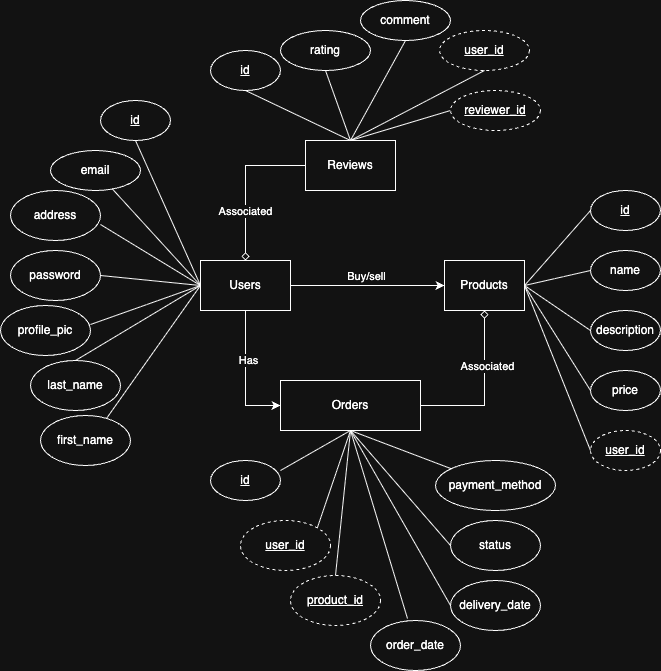

The diagram above was exported from draw.io. Its source (the exported page's mxGraphModel, read from the mxfile embedded in the PNG):
<mxGraphModel dx="1434" dy="761" grid="1" gridSize="10" guides="1" tooltips="1" connect="1" arrows="1" fold="1" page="1" pageScale="1" pageWidth="827" pageHeight="1169" math="0" shadow="0">
  <root>
    <mxCell id="0" />
    <mxCell id="1" parent="0" />
    <mxCell id="oiBqnjP3mJpktdme9ppG-6" style="edgeStyle=orthogonalEdgeStyle;rounded=0;orthogonalLoop=1;jettySize=auto;html=1;exitX=1;exitY=0.5;exitDx=0;exitDy=0;" edge="1" parent="1" source="oiBqnjP3mJpktdme9ppG-2" target="oiBqnjP3mJpktdme9ppG-4">
      <mxGeometry relative="1" as="geometry" />
    </mxCell>
    <mxCell id="oiBqnjP3mJpktdme9ppG-24" value="Buy/sell" style="edgeLabel;html=1;align=center;verticalAlign=middle;resizable=0;points=[];" vertex="1" connectable="0" parent="oiBqnjP3mJpktdme9ppG-6">
      <mxGeometry x="-0.08" y="6" relative="1" as="geometry">
        <mxPoint x="4" y="-4" as="offset" />
      </mxGeometry>
    </mxCell>
    <mxCell id="oiBqnjP3mJpktdme9ppG-15" style="rounded=0;orthogonalLoop=1;jettySize=auto;html=1;exitX=0;exitY=0.5;exitDx=0;exitDy=0;entryX=0.5;entryY=1;entryDx=0;entryDy=0;endArrow=none;startFill=0;" edge="1" parent="1" source="oiBqnjP3mJpktdme9ppG-2" target="oiBqnjP3mJpktdme9ppG-8">
      <mxGeometry relative="1" as="geometry" />
    </mxCell>
    <mxCell id="oiBqnjP3mJpktdme9ppG-40" style="edgeStyle=orthogonalEdgeStyle;rounded=0;orthogonalLoop=1;jettySize=auto;html=1;entryX=0;entryY=0.5;entryDx=0;entryDy=0;" edge="1" parent="1" source="oiBqnjP3mJpktdme9ppG-2" target="oiBqnjP3mJpktdme9ppG-5">
      <mxGeometry relative="1" as="geometry">
        <mxPoint x="345" y="440" as="targetPoint" />
      </mxGeometry>
    </mxCell>
    <mxCell id="oiBqnjP3mJpktdme9ppG-41" value="Has" style="edgeLabel;html=1;align=center;verticalAlign=middle;resizable=0;points=[];" vertex="1" connectable="0" parent="oiBqnjP3mJpktdme9ppG-40">
      <mxGeometry x="-0.2462" y="2" relative="1" as="geometry">
        <mxPoint as="offset" />
      </mxGeometry>
    </mxCell>
    <mxCell id="oiBqnjP3mJpktdme9ppG-2" value="Users" style="rounded=0;whiteSpace=wrap;html=1;" vertex="1" parent="1">
      <mxGeometry x="300" y="270" width="90" height="50" as="geometry" />
    </mxCell>
    <mxCell id="oiBqnjP3mJpktdme9ppG-4" value="Products" style="rounded=0;whiteSpace=wrap;html=1;" vertex="1" parent="1">
      <mxGeometry x="544" y="270" width="80" height="50" as="geometry" />
    </mxCell>
    <mxCell id="oiBqnjP3mJpktdme9ppG-44" style="edgeStyle=orthogonalEdgeStyle;rounded=0;orthogonalLoop=1;jettySize=auto;html=1;entryX=0.5;entryY=1;entryDx=0;entryDy=0;endArrow=diamond;endFill=0;" edge="1" parent="1" source="oiBqnjP3mJpktdme9ppG-5" target="oiBqnjP3mJpktdme9ppG-4">
      <mxGeometry relative="1" as="geometry" />
    </mxCell>
    <mxCell id="oiBqnjP3mJpktdme9ppG-45" value="Associated" style="edgeLabel;html=1;align=center;verticalAlign=middle;resizable=0;points=[];" vertex="1" connectable="0" parent="oiBqnjP3mJpktdme9ppG-44">
      <mxGeometry x="0.3082" y="-2" relative="1" as="geometry">
        <mxPoint as="offset" />
      </mxGeometry>
    </mxCell>
    <mxCell id="oiBqnjP3mJpktdme9ppG-5" value="Orders" style="rounded=0;whiteSpace=wrap;html=1;" vertex="1" parent="1">
      <mxGeometry x="380" y="390" width="140" height="50" as="geometry" />
    </mxCell>
    <mxCell id="oiBqnjP3mJpktdme9ppG-7" value="email" style="ellipse;whiteSpace=wrap;html=1;" vertex="1" parent="1">
      <mxGeometry x="150" y="160" width="90" height="40" as="geometry" />
    </mxCell>
    <mxCell id="oiBqnjP3mJpktdme9ppG-8" value="&lt;u&gt;id&lt;/u&gt;" style="ellipse;whiteSpace=wrap;html=1;" vertex="1" parent="1">
      <mxGeometry x="200" y="110" width="70" height="40" as="geometry" />
    </mxCell>
    <mxCell id="oiBqnjP3mJpktdme9ppG-9" value="password" style="ellipse;whiteSpace=wrap;html=1;" vertex="1" parent="1">
      <mxGeometry x="110" y="260" width="90" height="50" as="geometry" />
    </mxCell>
    <mxCell id="oiBqnjP3mJpktdme9ppG-10" value="profile_pic" style="ellipse;whiteSpace=wrap;html=1;" vertex="1" parent="1">
      <mxGeometry x="100" y="315" width="90" height="50" as="geometry" />
    </mxCell>
    <mxCell id="oiBqnjP3mJpktdme9ppG-11" value="first_name" style="ellipse;whiteSpace=wrap;html=1;" vertex="1" parent="1">
      <mxGeometry x="140" y="425" width="90" height="50" as="geometry" />
    </mxCell>
    <mxCell id="oiBqnjP3mJpktdme9ppG-12" value="last_name" style="ellipse;whiteSpace=wrap;html=1;" vertex="1" parent="1">
      <mxGeometry x="130" y="370" width="90" height="50" as="geometry" />
    </mxCell>
    <mxCell id="oiBqnjP3mJpktdme9ppG-13" value="address" style="ellipse;whiteSpace=wrap;html=1;" vertex="1" parent="1">
      <mxGeometry x="110" y="200" width="90" height="50" as="geometry" />
    </mxCell>
    <mxCell id="oiBqnjP3mJpktdme9ppG-18" style="rounded=0;orthogonalLoop=1;jettySize=auto;html=1;exitX=0;exitY=0.5;exitDx=0;exitDy=0;endArrow=none;startFill=0;" edge="1" parent="1" source="oiBqnjP3mJpktdme9ppG-2" target="oiBqnjP3mJpktdme9ppG-7">
      <mxGeometry relative="1" as="geometry">
        <mxPoint x="280" y="325" as="sourcePoint" />
        <mxPoint x="275" y="180" as="targetPoint" />
      </mxGeometry>
    </mxCell>
    <mxCell id="oiBqnjP3mJpktdme9ppG-19" style="rounded=0;orthogonalLoop=1;jettySize=auto;html=1;exitX=0;exitY=0.5;exitDx=0;exitDy=0;entryX=1;entryY=0.68;entryDx=0;entryDy=0;endArrow=none;startFill=0;entryPerimeter=0;" edge="1" parent="1" source="oiBqnjP3mJpktdme9ppG-2" target="oiBqnjP3mJpktdme9ppG-13">
      <mxGeometry relative="1" as="geometry">
        <mxPoint x="290" y="335" as="sourcePoint" />
        <mxPoint x="285" y="190" as="targetPoint" />
      </mxGeometry>
    </mxCell>
    <mxCell id="oiBqnjP3mJpktdme9ppG-20" style="rounded=0;orthogonalLoop=1;jettySize=auto;html=1;exitX=0;exitY=0.5;exitDx=0;exitDy=0;entryX=1;entryY=0.5;entryDx=0;entryDy=0;endArrow=none;startFill=0;" edge="1" parent="1" source="oiBqnjP3mJpktdme9ppG-2" target="oiBqnjP3mJpktdme9ppG-9">
      <mxGeometry relative="1" as="geometry">
        <mxPoint x="300" y="345" as="sourcePoint" />
        <mxPoint x="295" y="200" as="targetPoint" />
      </mxGeometry>
    </mxCell>
    <mxCell id="oiBqnjP3mJpktdme9ppG-21" style="rounded=0;orthogonalLoop=1;jettySize=auto;html=1;exitX=0;exitY=0.5;exitDx=0;exitDy=0;entryX=1;entryY=0.38;entryDx=0;entryDy=0;endArrow=none;startFill=0;entryPerimeter=0;" edge="1" parent="1" source="oiBqnjP3mJpktdme9ppG-2" target="oiBqnjP3mJpktdme9ppG-10">
      <mxGeometry relative="1" as="geometry">
        <mxPoint x="310" y="355" as="sourcePoint" />
        <mxPoint x="305" y="210" as="targetPoint" />
      </mxGeometry>
    </mxCell>
    <mxCell id="oiBqnjP3mJpktdme9ppG-22" style="rounded=0;orthogonalLoop=1;jettySize=auto;html=1;exitX=0;exitY=0.5;exitDx=0;exitDy=0;entryX=0.733;entryY=0.06;entryDx=0;entryDy=0;endArrow=none;startFill=0;entryPerimeter=0;" edge="1" parent="1" source="oiBqnjP3mJpktdme9ppG-2" target="oiBqnjP3mJpktdme9ppG-11">
      <mxGeometry relative="1" as="geometry">
        <mxPoint x="320" y="365" as="sourcePoint" />
        <mxPoint x="315" y="220" as="targetPoint" />
      </mxGeometry>
    </mxCell>
    <mxCell id="oiBqnjP3mJpktdme9ppG-23" style="rounded=0;orthogonalLoop=1;jettySize=auto;html=1;exitX=0.5;exitY=0;exitDx=0;exitDy=0;entryX=0;entryY=0.5;entryDx=0;entryDy=0;endArrow=none;startFill=0;" edge="1" parent="1" source="oiBqnjP3mJpktdme9ppG-12" target="oiBqnjP3mJpktdme9ppG-2">
      <mxGeometry relative="1" as="geometry">
        <mxPoint x="330" y="395" as="sourcePoint" />
        <mxPoint x="325" y="250" as="targetPoint" />
      </mxGeometry>
    </mxCell>
    <mxCell id="oiBqnjP3mJpktdme9ppG-27" value="&lt;u&gt;id&lt;/u&gt;" style="ellipse;whiteSpace=wrap;html=1;" vertex="1" parent="1">
      <mxGeometry x="690" y="200" width="70" height="40" as="geometry" />
    </mxCell>
    <mxCell id="oiBqnjP3mJpktdme9ppG-28" value="name" style="ellipse;whiteSpace=wrap;html=1;" vertex="1" parent="1">
      <mxGeometry x="690" y="260" width="70" height="40" as="geometry" />
    </mxCell>
    <mxCell id="oiBqnjP3mJpktdme9ppG-29" value="description" style="ellipse;whiteSpace=wrap;html=1;" vertex="1" parent="1">
      <mxGeometry x="690" y="320" width="70" height="40" as="geometry" />
    </mxCell>
    <mxCell id="oiBqnjP3mJpktdme9ppG-30" value="price" style="ellipse;whiteSpace=wrap;html=1;" vertex="1" parent="1">
      <mxGeometry x="690" y="380" width="70" height="40" as="geometry" />
    </mxCell>
    <mxCell id="oiBqnjP3mJpktdme9ppG-32" value="&lt;u&gt;user_id&lt;/u&gt;" style="ellipse;whiteSpace=wrap;html=1;dashed=1;" vertex="1" parent="1">
      <mxGeometry x="690" y="440" width="70" height="40" as="geometry" />
    </mxCell>
    <mxCell id="oiBqnjP3mJpktdme9ppG-33" style="rounded=0;orthogonalLoop=1;jettySize=auto;html=1;exitX=1;exitY=0.5;exitDx=0;exitDy=0;entryX=0;entryY=0.5;entryDx=0;entryDy=0;endArrow=none;startFill=0;" edge="1" parent="1" source="oiBqnjP3mJpktdme9ppG-4" target="oiBqnjP3mJpktdme9ppG-27">
      <mxGeometry relative="1" as="geometry">
        <mxPoint x="375" y="300" as="sourcePoint" />
        <mxPoint x="295" y="160" as="targetPoint" />
      </mxGeometry>
    </mxCell>
    <mxCell id="oiBqnjP3mJpktdme9ppG-34" style="rounded=0;orthogonalLoop=1;jettySize=auto;html=1;exitX=1;exitY=0.5;exitDx=0;exitDy=0;entryX=0;entryY=0.5;entryDx=0;entryDy=0;endArrow=none;startFill=0;" edge="1" parent="1" source="oiBqnjP3mJpktdme9ppG-4" target="oiBqnjP3mJpktdme9ppG-28">
      <mxGeometry relative="1" as="geometry">
        <mxPoint x="640" y="325" as="sourcePoint" />
        <mxPoint x="700" y="230" as="targetPoint" />
      </mxGeometry>
    </mxCell>
    <mxCell id="oiBqnjP3mJpktdme9ppG-35" style="rounded=0;orthogonalLoop=1;jettySize=auto;html=1;entryX=0;entryY=0.5;entryDx=0;entryDy=0;endArrow=none;startFill=0;exitX=1;exitY=0.5;exitDx=0;exitDy=0;" edge="1" parent="1" source="oiBqnjP3mJpktdme9ppG-4" target="oiBqnjP3mJpktdme9ppG-29">
      <mxGeometry relative="1" as="geometry">
        <mxPoint x="630" y="310" as="sourcePoint" />
        <mxPoint x="700" y="290" as="targetPoint" />
      </mxGeometry>
    </mxCell>
    <mxCell id="oiBqnjP3mJpktdme9ppG-36" style="rounded=0;orthogonalLoop=1;jettySize=auto;html=1;exitX=1;exitY=0.5;exitDx=0;exitDy=0;entryX=0;entryY=0.5;entryDx=0;entryDy=0;endArrow=none;startFill=0;" edge="1" parent="1" source="oiBqnjP3mJpktdme9ppG-4" target="oiBqnjP3mJpktdme9ppG-30">
      <mxGeometry relative="1" as="geometry">
        <mxPoint x="650" y="335" as="sourcePoint" />
        <mxPoint x="710" y="300" as="targetPoint" />
      </mxGeometry>
    </mxCell>
    <mxCell id="oiBqnjP3mJpktdme9ppG-37" style="rounded=0;orthogonalLoop=1;jettySize=auto;html=1;exitX=1;exitY=0.5;exitDx=0;exitDy=0;entryX=0;entryY=0.5;entryDx=0;entryDy=0;endArrow=none;startFill=0;" edge="1" parent="1" source="oiBqnjP3mJpktdme9ppG-4" target="oiBqnjP3mJpktdme9ppG-32">
      <mxGeometry relative="1" as="geometry">
        <mxPoint x="660" y="345" as="sourcePoint" />
        <mxPoint x="720" y="310" as="targetPoint" />
      </mxGeometry>
    </mxCell>
    <mxCell id="oiBqnjP3mJpktdme9ppG-38" style="edgeStyle=orthogonalEdgeStyle;rounded=0;orthogonalLoop=1;jettySize=auto;html=1;exitX=0.5;exitY=1;exitDx=0;exitDy=0;" edge="1" parent="1" source="oiBqnjP3mJpktdme9ppG-8" target="oiBqnjP3mJpktdme9ppG-8">
      <mxGeometry relative="1" as="geometry" />
    </mxCell>
    <mxCell id="oiBqnjP3mJpktdme9ppG-72" value="&lt;u&gt;id&lt;/u&gt;" style="ellipse;whiteSpace=wrap;html=1;" vertex="1" parent="1">
      <mxGeometry x="310" y="470" width="70" height="40" as="geometry" />
    </mxCell>
    <mxCell id="oiBqnjP3mJpktdme9ppG-74" value="&lt;u&gt;user_id&lt;/u&gt;" style="ellipse;whiteSpace=wrap;html=1;dashed=1;" vertex="1" parent="1">
      <mxGeometry x="340" y="530" width="90" height="50" as="geometry" />
    </mxCell>
    <mxCell id="oiBqnjP3mJpktdme9ppG-75" value="&lt;u&gt;product_id&lt;/u&gt;" style="ellipse;whiteSpace=wrap;html=1;dashed=1;" vertex="1" parent="1">
      <mxGeometry x="390" y="585" width="90" height="50" as="geometry" />
    </mxCell>
    <mxCell id="oiBqnjP3mJpktdme9ppG-76" value="order_date" style="ellipse;whiteSpace=wrap;html=1;" vertex="1" parent="1">
      <mxGeometry x="470" y="630" width="90" height="50" as="geometry" />
    </mxCell>
    <mxCell id="oiBqnjP3mJpktdme9ppG-77" value="delivery_date" style="ellipse;whiteSpace=wrap;html=1;" vertex="1" parent="1">
      <mxGeometry x="550" y="590" width="90" height="50" as="geometry" />
    </mxCell>
    <mxCell id="oiBqnjP3mJpktdme9ppG-78" value="status" style="ellipse;whiteSpace=wrap;html=1;" vertex="1" parent="1">
      <mxGeometry x="550" y="530" width="90" height="50" as="geometry" />
    </mxCell>
    <mxCell id="oiBqnjP3mJpktdme9ppG-79" value="payment_method" style="ellipse;whiteSpace=wrap;html=1;" vertex="1" parent="1">
      <mxGeometry x="535" y="470" width="120" height="50" as="geometry" />
    </mxCell>
    <mxCell id="oiBqnjP3mJpktdme9ppG-80" style="rounded=0;orthogonalLoop=1;jettySize=auto;html=1;exitX=1;exitY=0.25;exitDx=0;exitDy=0;entryX=0.5;entryY=1;entryDx=0;entryDy=0;endArrow=none;startFill=0;exitPerimeter=0;" edge="1" parent="1" source="oiBqnjP3mJpktdme9ppG-72" target="oiBqnjP3mJpktdme9ppG-5">
      <mxGeometry relative="1" as="geometry">
        <mxPoint x="215" y="500" as="sourcePoint" />
        <mxPoint x="310" y="305" as="targetPoint" />
      </mxGeometry>
    </mxCell>
    <mxCell id="oiBqnjP3mJpktdme9ppG-81" style="rounded=0;orthogonalLoop=1;jettySize=auto;html=1;exitX=1;exitY=0;exitDx=0;exitDy=0;endArrow=none;startFill=0;" edge="1" parent="1" source="oiBqnjP3mJpktdme9ppG-74">
      <mxGeometry relative="1" as="geometry">
        <mxPoint x="390" y="490" as="sourcePoint" />
        <mxPoint x="450" y="440" as="targetPoint" />
      </mxGeometry>
    </mxCell>
    <mxCell id="oiBqnjP3mJpktdme9ppG-82" style="rounded=0;orthogonalLoop=1;jettySize=auto;html=1;exitX=0.5;exitY=0;exitDx=0;exitDy=0;entryX=0.5;entryY=1;entryDx=0;entryDy=0;endArrow=none;startFill=0;" edge="1" parent="1" source="oiBqnjP3mJpktdme9ppG-75" target="oiBqnjP3mJpktdme9ppG-5">
      <mxGeometry relative="1" as="geometry">
        <mxPoint x="400" y="500" as="sourcePoint" />
        <mxPoint x="470" y="460" as="targetPoint" />
      </mxGeometry>
    </mxCell>
    <mxCell id="oiBqnjP3mJpktdme9ppG-83" style="rounded=0;orthogonalLoop=1;jettySize=auto;html=1;exitX=0.411;exitY=-0.04;exitDx=0;exitDy=0;entryX=0.5;entryY=1;entryDx=0;entryDy=0;endArrow=none;startFill=0;exitPerimeter=0;" edge="1" parent="1" source="oiBqnjP3mJpktdme9ppG-76" target="oiBqnjP3mJpktdme9ppG-5">
      <mxGeometry relative="1" as="geometry">
        <mxPoint x="445" y="595" as="sourcePoint" />
        <mxPoint x="460" y="450" as="targetPoint" />
      </mxGeometry>
    </mxCell>
    <mxCell id="oiBqnjP3mJpktdme9ppG-84" style="rounded=0;orthogonalLoop=1;jettySize=auto;html=1;exitX=0;exitY=0.5;exitDx=0;exitDy=0;entryX=0.5;entryY=1;entryDx=0;entryDy=0;endArrow=none;startFill=0;" edge="1" parent="1" source="oiBqnjP3mJpktdme9ppG-77" target="oiBqnjP3mJpktdme9ppG-5">
      <mxGeometry relative="1" as="geometry">
        <mxPoint x="517" y="638" as="sourcePoint" />
        <mxPoint x="460" y="450" as="targetPoint" />
      </mxGeometry>
    </mxCell>
    <mxCell id="oiBqnjP3mJpktdme9ppG-85" style="rounded=0;orthogonalLoop=1;jettySize=auto;html=1;entryX=0.5;entryY=1;entryDx=0;entryDy=0;endArrow=none;startFill=0;" edge="1" parent="1" source="oiBqnjP3mJpktdme9ppG-79" target="oiBqnjP3mJpktdme9ppG-5">
      <mxGeometry relative="1" as="geometry">
        <mxPoint x="544" y="595" as="sourcePoint" />
        <mxPoint x="460" y="450" as="targetPoint" />
      </mxGeometry>
    </mxCell>
    <mxCell id="oiBqnjP3mJpktdme9ppG-86" style="rounded=0;orthogonalLoop=1;jettySize=auto;html=1;endArrow=none;startFill=0;exitX=0;exitY=0.5;exitDx=0;exitDy=0;" edge="1" parent="1" source="oiBqnjP3mJpktdme9ppG-78">
      <mxGeometry relative="1" as="geometry">
        <mxPoint x="564" y="466" as="sourcePoint" />
        <mxPoint x="450" y="440" as="targetPoint" />
      </mxGeometry>
    </mxCell>
    <mxCell id="oiBqnjP3mJpktdme9ppG-105" style="edgeStyle=orthogonalEdgeStyle;rounded=0;orthogonalLoop=1;jettySize=auto;html=1;entryX=0.5;entryY=0;entryDx=0;entryDy=0;endArrow=diamond;endFill=0;" edge="1" parent="1" source="oiBqnjP3mJpktdme9ppG-90" target="oiBqnjP3mJpktdme9ppG-2">
      <mxGeometry relative="1" as="geometry" />
    </mxCell>
    <mxCell id="oiBqnjP3mJpktdme9ppG-106" value="Associated" style="edgeLabel;html=1;align=center;verticalAlign=middle;resizable=0;points=[];" vertex="1" connectable="0" parent="oiBqnjP3mJpktdme9ppG-105">
      <mxGeometry x="0.3548" y="-1" relative="1" as="geometry">
        <mxPoint as="offset" />
      </mxGeometry>
    </mxCell>
    <mxCell id="oiBqnjP3mJpktdme9ppG-90" value="Reviews" style="rounded=0;whiteSpace=wrap;html=1;" vertex="1" parent="1">
      <mxGeometry x="405" y="150" width="90" height="50" as="geometry" />
    </mxCell>
    <mxCell id="oiBqnjP3mJpktdme9ppG-91" value="&lt;u&gt;id&lt;/u&gt;" style="ellipse;whiteSpace=wrap;html=1;" vertex="1" parent="1">
      <mxGeometry x="310" y="60" width="70" height="40" as="geometry" />
    </mxCell>
    <mxCell id="oiBqnjP3mJpktdme9ppG-92" style="rounded=0;orthogonalLoop=1;jettySize=auto;html=1;exitX=0.5;exitY=0;exitDx=0;exitDy=0;entryX=0.5;entryY=1;entryDx=0;entryDy=0;endArrow=none;startFill=0;" edge="1" parent="1" source="oiBqnjP3mJpktdme9ppG-90" target="oiBqnjP3mJpktdme9ppG-91">
      <mxGeometry relative="1" as="geometry">
        <mxPoint x="310" y="305" as="sourcePoint" />
        <mxPoint x="245" y="160" as="targetPoint" />
      </mxGeometry>
    </mxCell>
    <mxCell id="oiBqnjP3mJpktdme9ppG-93" value="rating" style="ellipse;whiteSpace=wrap;html=1;" vertex="1" parent="1">
      <mxGeometry x="380" y="40" width="90" height="40" as="geometry" />
    </mxCell>
    <mxCell id="oiBqnjP3mJpktdme9ppG-94" style="rounded=0;orthogonalLoop=1;jettySize=auto;html=1;entryX=0.5;entryY=1;entryDx=0;entryDy=0;endArrow=none;startFill=0;" edge="1" parent="1" target="oiBqnjP3mJpktdme9ppG-93">
      <mxGeometry relative="1" as="geometry">
        <mxPoint x="450" y="150" as="sourcePoint" />
        <mxPoint x="395" y="90" as="targetPoint" />
      </mxGeometry>
    </mxCell>
    <mxCell id="oiBqnjP3mJpktdme9ppG-95" value="&lt;u&gt;user_id&lt;/u&gt;" style="ellipse;whiteSpace=wrap;html=1;dashed=1;" vertex="1" parent="1">
      <mxGeometry x="539" y="40" width="90" height="40" as="geometry" />
    </mxCell>
    <mxCell id="oiBqnjP3mJpktdme9ppG-98" style="rounded=0;orthogonalLoop=1;jettySize=auto;html=1;entryX=0;entryY=0.5;entryDx=0;entryDy=0;endArrow=none;startFill=0;" edge="1" parent="1" target="oiBqnjP3mJpktdme9ppG-99">
      <mxGeometry relative="1" as="geometry">
        <mxPoint x="450" y="150" as="sourcePoint" />
        <mxPoint x="435" y="90" as="targetPoint" />
      </mxGeometry>
    </mxCell>
    <mxCell id="oiBqnjP3mJpktdme9ppG-99" value="&lt;u&gt;reviewer_id&lt;/u&gt;" style="ellipse;whiteSpace=wrap;html=1;dashed=1;" vertex="1" parent="1">
      <mxGeometry x="550" y="100" width="90" height="40" as="geometry" />
    </mxCell>
    <mxCell id="oiBqnjP3mJpktdme9ppG-101" style="rounded=0;orthogonalLoop=1;jettySize=auto;html=1;entryX=0.5;entryY=1;entryDx=0;entryDy=0;endArrow=none;startFill=0;" edge="1" parent="1" target="oiBqnjP3mJpktdme9ppG-95">
      <mxGeometry relative="1" as="geometry">
        <mxPoint x="450" y="150" as="sourcePoint" />
        <mxPoint x="530" y="120" as="targetPoint" />
      </mxGeometry>
    </mxCell>
    <mxCell id="oiBqnjP3mJpktdme9ppG-102" value="comment" style="ellipse;whiteSpace=wrap;html=1;" vertex="1" parent="1">
      <mxGeometry x="460" y="10" width="90" height="40" as="geometry" />
    </mxCell>
    <mxCell id="oiBqnjP3mJpktdme9ppG-103" style="rounded=0;orthogonalLoop=1;jettySize=auto;html=1;entryX=0.5;entryY=1;entryDx=0;entryDy=0;endArrow=none;startFill=0;exitX=0.5;exitY=0;exitDx=0;exitDy=0;" edge="1" parent="1" source="oiBqnjP3mJpktdme9ppG-90" target="oiBqnjP3mJpktdme9ppG-102">
      <mxGeometry relative="1" as="geometry">
        <mxPoint x="460" y="160" as="sourcePoint" />
        <mxPoint x="435" y="90" as="targetPoint" />
      </mxGeometry>
    </mxCell>
  </root>
</mxGraphModel>